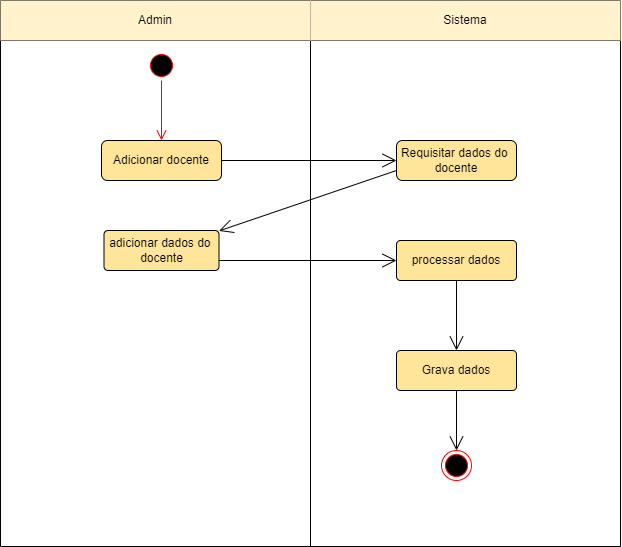

The diagram above was exported from draw.io. Its source (the exported page's mxGraphModel, read from the mxfile embedded in the PNG):
<mxGraphModel dx="958" dy="567" grid="1" gridSize="10" guides="1" tooltips="1" connect="1" arrows="1" fold="1" page="1" pageScale="1" pageWidth="827" pageHeight="1169" math="0" shadow="0">
  <root>
    <mxCell id="0" />
    <mxCell id="1" parent="0" />
    <mxCell id="SEEAcq6ihPL7cbAoyTjX-18" value="" style="shape=table;startSize=0;container=1;collapsible=0;childLayout=tableLayout;" vertex="1" parent="1">
      <mxGeometry x="104" y="90" width="620" height="546" as="geometry" />
    </mxCell>
    <mxCell id="SEEAcq6ihPL7cbAoyTjX-19" value="" style="shape=tableRow;horizontal=0;startSize=0;swimlaneHead=0;swimlaneBody=0;top=0;left=0;bottom=0;right=0;collapsible=0;dropTarget=0;fillColor=none;points=[[0,0.5],[1,0.5]];portConstraint=eastwest;" vertex="1" parent="SEEAcq6ihPL7cbAoyTjX-18">
      <mxGeometry width="620" height="40" as="geometry" />
    </mxCell>
    <mxCell id="SEEAcq6ihPL7cbAoyTjX-20" value="Admin" style="shape=partialRectangle;html=1;whiteSpace=wrap;connectable=0;overflow=hidden;fillColor=#fff2cc;top=0;left=0;bottom=0;right=0;pointerEvents=1;strokeColor=#d6b656;" vertex="1" parent="SEEAcq6ihPL7cbAoyTjX-19">
      <mxGeometry width="310" height="40" as="geometry">
        <mxRectangle width="310" height="40" as="alternateBounds" />
      </mxGeometry>
    </mxCell>
    <mxCell id="SEEAcq6ihPL7cbAoyTjX-21" value="Sistema" style="shape=partialRectangle;html=1;whiteSpace=wrap;connectable=0;overflow=hidden;fillColor=#fff2cc;top=0;left=0;bottom=0;right=0;pointerEvents=1;strokeColor=#d6b656;" vertex="1" parent="SEEAcq6ihPL7cbAoyTjX-19">
      <mxGeometry x="310" width="310" height="40" as="geometry">
        <mxRectangle width="310" height="40" as="alternateBounds" />
      </mxGeometry>
    </mxCell>
    <mxCell id="SEEAcq6ihPL7cbAoyTjX-22" value="" style="shape=tableRow;horizontal=0;startSize=0;swimlaneHead=0;swimlaneBody=0;top=0;left=0;bottom=0;right=0;collapsible=0;dropTarget=0;fillColor=none;points=[[0,0.5],[1,0.5]];portConstraint=eastwest;" vertex="1" parent="SEEAcq6ihPL7cbAoyTjX-18">
      <mxGeometry y="40" width="620" height="506" as="geometry" />
    </mxCell>
    <mxCell id="SEEAcq6ihPL7cbAoyTjX-23" value="" style="shape=partialRectangle;html=1;whiteSpace=wrap;connectable=0;overflow=hidden;fillColor=none;top=0;left=0;bottom=0;right=0;pointerEvents=1;" vertex="1" parent="SEEAcq6ihPL7cbAoyTjX-22">
      <mxGeometry width="310" height="506" as="geometry">
        <mxRectangle width="310" height="506" as="alternateBounds" />
      </mxGeometry>
    </mxCell>
    <mxCell id="SEEAcq6ihPL7cbAoyTjX-24" value="" style="shape=partialRectangle;html=1;whiteSpace=wrap;connectable=0;overflow=hidden;fillColor=none;top=0;left=0;bottom=0;right=0;pointerEvents=1;" vertex="1" parent="SEEAcq6ihPL7cbAoyTjX-22">
      <mxGeometry x="310" width="310" height="506" as="geometry">
        <mxRectangle width="310" height="506" as="alternateBounds" />
      </mxGeometry>
    </mxCell>
    <mxCell id="SEEAcq6ihPL7cbAoyTjX-25" value="" style="ellipse;html=1;shape=startState;fillColor=#000000;strokeColor=#ff0000;" vertex="1" parent="1">
      <mxGeometry x="250" y="140" width="30" height="30" as="geometry" />
    </mxCell>
    <mxCell id="SEEAcq6ihPL7cbAoyTjX-26" value="" style="edgeStyle=orthogonalEdgeStyle;html=1;verticalAlign=bottom;endArrow=open;endSize=8;strokeColor=#ff0000;rounded=0;" edge="1" source="SEEAcq6ihPL7cbAoyTjX-25" parent="1">
      <mxGeometry relative="1" as="geometry">
        <mxPoint x="265" y="230" as="targetPoint" />
      </mxGeometry>
    </mxCell>
    <mxCell id="SEEAcq6ihPL7cbAoyTjX-27" value="Adicionar docente" style="rounded=1;whiteSpace=wrap;html=1;fillColor=#FFE599;" vertex="1" parent="1">
      <mxGeometry x="205" y="230" width="120" height="40" as="geometry" />
    </mxCell>
    <mxCell id="SEEAcq6ihPL7cbAoyTjX-28" value="" style="endArrow=open;endFill=1;endSize=12;html=1;rounded=0;exitX=1;exitY=0.5;exitDx=0;exitDy=0;" edge="1" parent="1" source="SEEAcq6ihPL7cbAoyTjX-27" target="SEEAcq6ihPL7cbAoyTjX-30">
      <mxGeometry width="160" relative="1" as="geometry">
        <mxPoint x="330" y="410" as="sourcePoint" />
        <mxPoint x="258" y="330" as="targetPoint" />
      </mxGeometry>
    </mxCell>
    <mxCell id="SEEAcq6ihPL7cbAoyTjX-30" value="Requisitar dados do&amp;nbsp;&lt;br&gt;docente" style="rounded=1;whiteSpace=wrap;html=1;strokeWidth=1;fillColor=#FFE599;" vertex="1" parent="1">
      <mxGeometry x="500" y="230" width="120" height="40" as="geometry" />
    </mxCell>
    <mxCell id="SEEAcq6ihPL7cbAoyTjX-31" value="adicionar dados do&amp;nbsp;&lt;br&gt;docente" style="rounded=1;arcSize=10;whiteSpace=wrap;html=1;align=center;strokeWidth=1;fillColor=#FFE599;" vertex="1" parent="1">
      <mxGeometry x="207.5" y="320" width="115" height="40" as="geometry" />
    </mxCell>
    <mxCell id="SEEAcq6ihPL7cbAoyTjX-32" value="" style="endArrow=open;endFill=1;endSize=12;html=1;rounded=0;exitX=0;exitY=0.75;exitDx=0;exitDy=0;" edge="1" parent="1" source="SEEAcq6ihPL7cbAoyTjX-30" target="SEEAcq6ihPL7cbAoyTjX-31">
      <mxGeometry width="160" relative="1" as="geometry">
        <mxPoint x="330" y="320" as="sourcePoint" />
        <mxPoint x="490" y="320" as="targetPoint" />
      </mxGeometry>
    </mxCell>
    <mxCell id="SEEAcq6ihPL7cbAoyTjX-33" value="processar dados" style="rounded=1;arcSize=10;whiteSpace=wrap;html=1;align=center;strokeWidth=1;fillColor=#FFE599;" vertex="1" parent="1">
      <mxGeometry x="500" y="330" width="120" height="40" as="geometry" />
    </mxCell>
    <mxCell id="SEEAcq6ihPL7cbAoyTjX-34" value="" style="endArrow=open;endFill=1;endSize=12;html=1;rounded=0;exitX=1;exitY=0.75;exitDx=0;exitDy=0;entryX=0;entryY=0.5;entryDx=0;entryDy=0;" edge="1" parent="1" source="SEEAcq6ihPL7cbAoyTjX-31" target="SEEAcq6ihPL7cbAoyTjX-33">
      <mxGeometry width="160" relative="1" as="geometry">
        <mxPoint x="330" y="360" as="sourcePoint" />
        <mxPoint x="490" y="360" as="targetPoint" />
      </mxGeometry>
    </mxCell>
    <mxCell id="SEEAcq6ihPL7cbAoyTjX-35" value="Grava dados" style="rounded=1;arcSize=10;whiteSpace=wrap;html=1;align=center;strokeWidth=1;fillColor=#FFE599;" vertex="1" parent="1">
      <mxGeometry x="500" y="440" width="120" height="40" as="geometry" />
    </mxCell>
    <mxCell id="SEEAcq6ihPL7cbAoyTjX-36" value="" style="endArrow=open;endFill=1;endSize=12;html=1;rounded=0;entryX=0.5;entryY=0;entryDx=0;entryDy=0;exitX=0.5;exitY=1;exitDx=0;exitDy=0;" edge="1" parent="1" source="SEEAcq6ihPL7cbAoyTjX-33" target="SEEAcq6ihPL7cbAoyTjX-35">
      <mxGeometry width="160" relative="1" as="geometry">
        <mxPoint x="330" y="360" as="sourcePoint" />
        <mxPoint x="490" y="360" as="targetPoint" />
      </mxGeometry>
    </mxCell>
    <mxCell id="SEEAcq6ihPL7cbAoyTjX-37" value="" style="ellipse;html=1;shape=endState;fillColor=#000000;strokeColor=#ff0000;" vertex="1" parent="1">
      <mxGeometry x="545" y="540" width="30" height="30" as="geometry" />
    </mxCell>
    <mxCell id="SEEAcq6ihPL7cbAoyTjX-38" value="" style="endArrow=open;endFill=1;endSize=12;html=1;rounded=0;entryX=0.5;entryY=0;entryDx=0;entryDy=0;exitX=0.5;exitY=1;exitDx=0;exitDy=0;" edge="1" parent="1" source="SEEAcq6ihPL7cbAoyTjX-35" target="SEEAcq6ihPL7cbAoyTjX-37">
      <mxGeometry width="160" relative="1" as="geometry">
        <mxPoint x="330" y="360" as="sourcePoint" />
        <mxPoint x="490" y="360" as="targetPoint" />
      </mxGeometry>
    </mxCell>
  </root>
</mxGraphModel>